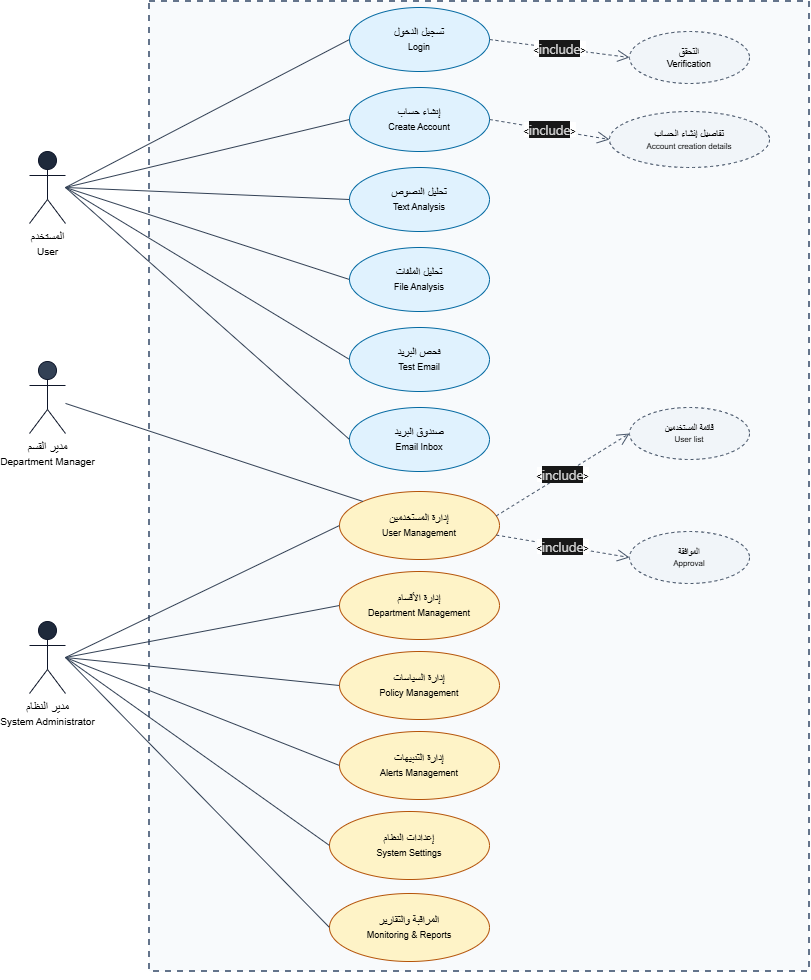

The diagram above was exported from draw.io. Its source (the exported page's mxGraphModel, read from the mxfile embedded in the PNG):
<mxGraphModel dx="961" dy="584" grid="1" gridSize="10" guides="1" tooltips="1" connect="1" arrows="1" fold="1" page="1" pageScale="1" pageWidth="1700" pageHeight="980" math="0" shadow="0">
  <root>
    <mxCell id="0" />
    <mxCell id="1" parent="0" />
    <mxCell id="sys-boundary" parent="1" style="rounded=0;whiteSpace=wrap;html=1;align=center;verticalAlign=top;fillColor=#f8fafc;strokeColor=#64748b;strokeWidth=2;dashed=1;spacingTop=8;fontSize=12;" value="" vertex="1">
      <mxGeometry height="970" width="660" x="180" y="20" as="geometry" />
    </mxCell>
    <mxCell id="actor-user" parent="1" style="shape=umlActor;verticalLabelPosition=bottom;verticalAlign=top;html=1;outlineConnect=0;fillColor=#1e293b;strokeColor=#0f172a;" value="المستخدم&lt;br&gt;&lt;font style=&quot;font-size:10px&quot;&gt;User&lt;/font&gt;" vertex="1">
      <mxGeometry height="72" width="36" x="60" y="170" as="geometry" />
    </mxCell>
    <mxCell id="actor-mgr" parent="1" style="shape=umlActor;verticalLabelPosition=bottom;verticalAlign=top;html=1;outlineConnect=0;fillColor=#334155;strokeColor=#0f172a;" value="مدير القسم&lt;br&gt;&lt;font style=&quot;font-size:10px&quot;&gt;Department Manager&lt;/font&gt;" vertex="1">
      <mxGeometry height="72" width="36" x="60" y="380" as="geometry" />
    </mxCell>
    <mxCell id="actor-admin" parent="1" style="shape=umlActor;verticalLabelPosition=bottom;verticalAlign=top;html=1;outlineConnect=0;fillColor=#1e293b;strokeColor=#0f172a;" value="مدير النظام&lt;br&gt;&lt;font style=&quot;font-size:10px&quot;&gt;System Administrator&lt;/font&gt;" vertex="1">
      <mxGeometry height="72" width="36" x="60" y="640" as="geometry" />
    </mxCell>
    <mxCell id="uc-login" parent="1" style="ellipse;whiteSpace=wrap;html=1;aspect=fixed;fillColor=#e0f2fe;strokeColor=#0369a1;fontSize=11;" value="تسجيل الدخول&lt;br&gt;&lt;font style=&quot;font-size:9px&quot;&gt;Login&lt;/font&gt;" vertex="1">
      <mxGeometry height="64" width="140" x="380" y="26" as="geometry" />
    </mxCell>
    <mxCell id="uc-create" parent="1" style="ellipse;whiteSpace=wrap;html=1;aspect=fixed;fillColor=#e0f2fe;strokeColor=#0369a1;fontSize=11;" value="إنشاء حساب&lt;br&gt;&lt;font style=&quot;font-size:9px&quot;&gt;Create Account&lt;/font&gt;" vertex="1">
      <mxGeometry height="64" width="140" x="380" y="106" as="geometry" />
    </mxCell>
    <mxCell id="uc-text" parent="1" style="ellipse;whiteSpace=wrap;html=1;aspect=fixed;fillColor=#e0f2fe;strokeColor=#0369a1;fontSize=11;" value="تحليل النصوص&lt;br&gt;&lt;font style=&quot;font-size:9px&quot;&gt;Text Analysis&lt;/font&gt;" vertex="1">
      <mxGeometry height="64" width="140" x="380" y="186" as="geometry" />
    </mxCell>
    <mxCell id="uc-file" parent="1" style="ellipse;whiteSpace=wrap;html=1;aspect=fixed;fillColor=#e0f2fe;strokeColor=#0369a1;fontSize=11;" value="تحليل الملفات&lt;br&gt;&lt;font style=&quot;font-size:9px&quot;&gt;File Analysis&lt;/font&gt;" vertex="1">
      <mxGeometry height="64" width="140" x="380" y="266" as="geometry" />
    </mxCell>
    <mxCell id="uc-email" parent="1" style="ellipse;whiteSpace=wrap;html=1;aspect=fixed;fillColor=#e0f2fe;strokeColor=#0369a1;fontSize=11;" value="فحص البريد&lt;br&gt;&lt;font style=&quot;font-size:9px&quot;&gt;Test Email&lt;/font&gt;" vertex="1">
      <mxGeometry height="64" width="140" x="380" y="346" as="geometry" />
    </mxCell>
    <mxCell id="uc-inbox" parent="1" style="ellipse;whiteSpace=wrap;html=1;aspect=fixed;fillColor=#e0f2fe;strokeColor=#0369a1;fontSize=11;" value="صندوق البريد&lt;br&gt;&lt;font style=&quot;font-size:9px&quot;&gt;Email Inbox&lt;/font&gt;" vertex="1">
      <mxGeometry height="64" width="140" x="380" y="426" as="geometry" />
    </mxCell>
    <mxCell id="uc-verify" parent="1" style="ellipse;whiteSpace=wrap;html=1;aspect=fixed;fillColor=#f1f5f9;strokeColor=#475569;fontSize=10;dashed=1;" value="التحقق&lt;br&gt;&lt;font style=&quot;font-size:9px&quot;&gt;Verification&lt;/font&gt;" vertex="1">
      <mxGeometry height="52" width="120" x="660" y="50" as="geometry" />
    </mxCell>
    <mxCell id="uc-acct-detail" parent="1" style="ellipse;whiteSpace=wrap;html=1;aspect=fixed;fillColor=#f1f5f9;strokeColor=#475569;fontSize=10;dashed=1;" value="تفاصيل إنشاء الحساب&lt;br&gt;&lt;font style=&quot;font-size:8px&quot;&gt;Account creation details&lt;/font&gt;" vertex="1">
      <mxGeometry height="56" width="160" x="640" y="130" as="geometry" />
    </mxCell>
    <mxCell id="uc-users" parent="1" style="ellipse;whiteSpace=wrap;html=1;aspect=fixed;fillColor=#fef3c7;strokeColor=#b45309;fontSize=11;" value="إدارة المستخدمين&lt;br&gt;&lt;font style=&quot;font-size:9px&quot;&gt;User Management&lt;/font&gt;" vertex="1">
      <mxGeometry height="68" width="160" x="370" y="510" as="geometry" />
    </mxCell>
    <mxCell id="uc-dept" parent="1" style="ellipse;whiteSpace=wrap;html=1;aspect=fixed;fillColor=#fef3c7;strokeColor=#b45309;fontSize=11;" value="إدارة الأقسام&lt;br&gt;&lt;font style=&quot;font-size:9px&quot;&gt;Department Management&lt;/font&gt;" vertex="1">
      <mxGeometry height="68" width="160" x="370" y="590" as="geometry" />
    </mxCell>
    <mxCell id="uc-policy" parent="1" style="ellipse;whiteSpace=wrap;html=1;aspect=fixed;fillColor=#fef3c7;strokeColor=#b45309;fontSize=11;" value="إدارة السياسات&lt;br&gt;&lt;font style=&quot;font-size:9px&quot;&gt;Policy Management&lt;/font&gt;" vertex="1">
      <mxGeometry height="68" width="160" x="370" y="670" as="geometry" />
    </mxCell>
    <mxCell id="uc-alerts" parent="1" style="ellipse;whiteSpace=wrap;html=1;aspect=fixed;fillColor=#fef3c7;strokeColor=#b45309;fontSize=11;" value="إدارة التنبيهات&lt;br&gt;&lt;font style=&quot;font-size:9px&quot;&gt;Alerts Management&lt;/font&gt;" vertex="1">
      <mxGeometry height="68" width="160" x="370" y="750" as="geometry" />
    </mxCell>
    <mxCell id="uc-monitor" parent="1" style="ellipse;whiteSpace=wrap;html=1;aspect=fixed;fillColor=#fef3c7;strokeColor=#b45309;fontSize=11;" value="المراقبة والتقارير&lt;br&gt;&lt;font style=&quot;font-size:9px&quot;&gt;Monitoring &amp; Reports&lt;/font&gt;" vertex="1">
      <mxGeometry height="68" width="160" x="360" y="912" as="geometry" />
    </mxCell>
    <mxCell id="uc-settings" parent="1" style="ellipse;whiteSpace=wrap;html=1;aspect=fixed;fillColor=#fef3c7;strokeColor=#b45309;fontSize=11;" value="إعدادات النظام&lt;br&gt;&lt;font style=&quot;font-size:9px&quot;&gt;System Settings&lt;/font&gt;" vertex="1">
      <mxGeometry height="68" width="160" x="360" y="830" as="geometry" />
    </mxCell>
    <mxCell id="uc-list" parent="1" style="ellipse;whiteSpace=wrap;html=1;aspect=fixed;fillColor=#f1f5f9;strokeColor=#475569;fontSize=9;dashed=1;" value="قائمة المستخدمين&lt;br&gt;&lt;font style=&quot;font-size:8px&quot;&gt;User list&lt;/font&gt;" vertex="1">
      <mxGeometry height="52" width="120" x="660" y="426" as="geometry" />
    </mxCell>
    <mxCell id="uc-approve" parent="1" style="ellipse;whiteSpace=wrap;html=1;aspect=fixed;fillColor=#f1f5f9;strokeColor=#475569;fontSize=9;dashed=1;" value="الموافقة&lt;br&gt;&lt;font style=&quot;font-size:8px&quot;&gt;Approval&lt;/font&gt;" vertex="1">
      <mxGeometry height="52" width="120" x="660" y="550" as="geometry" />
    </mxCell>
    <mxCell id="e-user-login" edge="1" parent="1" source="actor-user" style="endArrow=none;html=1;exitX=1;exitY=0.5;exitDx=0;exitDy=0;entryX=0;entryY=0.5;strokeColor=#334155;orthogonalLoop=1;" target="uc-login">
      <mxGeometry relative="1" as="geometry" />
    </mxCell>
    <mxCell id="e-user-create" edge="1" parent="1" source="actor-user" style="endArrow=none;html=1;exitX=1;exitY=0.5;exitDx=0;exitDy=0;entryX=0;entryY=0.5;strokeColor=#334155;" target="uc-create">
      <mxGeometry relative="1" as="geometry" />
    </mxCell>
    <mxCell id="e-user-text" edge="1" parent="1" source="actor-user" style="endArrow=none;html=1;exitX=1;exitY=0.5;exitDx=0;exitDy=0;entryX=0;entryY=0.5;strokeColor=#334155;" target="uc-text">
      <mxGeometry relative="1" as="geometry" />
    </mxCell>
    <mxCell id="e-user-file" edge="1" parent="1" source="actor-user" style="endArrow=none;html=1;exitX=1;exitY=0.5;exitDx=0;exitDy=0;entryX=0;entryY=0.5;strokeColor=#334155;" target="uc-file">
      <mxGeometry relative="1" as="geometry" />
    </mxCell>
    <mxCell id="e-user-email" edge="1" parent="1" source="actor-user" style="endArrow=none;html=1;exitX=1;exitY=0.5;exitDx=0;exitDy=0;entryX=0;entryY=0.5;strokeColor=#334155;" target="uc-email">
      <mxGeometry relative="1" as="geometry" />
    </mxCell>
    <mxCell id="e-user-inbox" edge="1" parent="1" source="actor-user" style="endArrow=none;html=1;exitX=1;exitY=0.5;exitDx=0;exitDy=0;entryX=0;entryY=0.5;strokeColor=#334155;" target="uc-inbox">
      <mxGeometry relative="1" as="geometry" />
    </mxCell>
    <mxCell id="e-admin-users" edge="1" parent="1" source="actor-admin" style="endArrow=none;html=1;exitX=1;exitY=0.5;exitDx=0;exitDy=0;entryX=0;entryY=0.5;strokeColor=#334155;" target="uc-users">
      <mxGeometry relative="1" as="geometry" />
    </mxCell>
    <mxCell id="e-admin-dept" edge="1" parent="1" source="actor-admin" style="endArrow=none;html=1;exitX=1;exitY=0.5;exitDx=0;exitDy=0;entryX=0;entryY=0.5;strokeColor=#334155;" target="uc-dept">
      <mxGeometry relative="1" as="geometry" />
    </mxCell>
    <mxCell id="e-admin-policy" edge="1" parent="1" source="actor-admin" style="endArrow=none;html=1;exitX=1;exitY=0.5;exitDx=0;exitDy=0;entryX=0;entryY=0.5;strokeColor=#334155;" target="uc-policy">
      <mxGeometry relative="1" as="geometry" />
    </mxCell>
    <mxCell id="e-admin-alerts" edge="1" parent="1" source="actor-admin" style="endArrow=none;html=1;exitX=1;exitY=0.5;exitDx=0;exitDy=0;entryX=0;entryY=0.5;strokeColor=#334155;" target="uc-alerts">
      <mxGeometry relative="1" as="geometry" />
    </mxCell>
    <mxCell id="e-admin-monitor" edge="1" parent="1" source="actor-admin" style="endArrow=none;html=1;exitX=1;exitY=0.5;exitDx=0;exitDy=0;entryX=0;entryY=0.5;strokeColor=#334155;" target="uc-monitor">
      <mxGeometry relative="1" as="geometry" />
    </mxCell>
    <mxCell id="e-admin-settings" edge="1" parent="1" source="actor-admin" style="endArrow=none;html=1;exitX=1;exitY=0.5;exitDx=0;exitDy=0;entryX=0;entryY=0.5;strokeColor=#334155;" target="uc-settings">
      <mxGeometry relative="1" as="geometry" />
    </mxCell>
    <mxCell id="inc-login-verify" edge="1" parent="1" source="uc-login" style="endArrow=open;dashed=1;html=1;exitX=1;exitY=0.5;exitDx=0;exitDy=0;entryX=0;entryY=0.5;strokeColor=#475569;endSize=10;fontSize=9;labelBackgroundColor=#ffffff;" target="uc-verify" value="&amp;lt;&lt;span style=&quot;color: rgba(228, 228, 228, 0.92); font-family: &amp;quot;Segoe WPC&amp;quot;, &amp;quot;Segoe UI&amp;quot;, sans-serif; font-size: 13px; text-align: start; text-wrap-mode: wrap; background-color: rgb(24, 24, 24);&quot;&gt;include&lt;/span&gt;&amp;gt;">
      <mxGeometry relative="1" as="geometry" />
    </mxCell>
    <mxCell id="inc-create-detail" edge="1" parent="1" source="uc-create" style="endArrow=open;dashed=1;html=1;exitX=1;exitY=0.5;exitDx=0;exitDy=0;entryX=0;entryY=0.5;strokeColor=#475569;endSize=10;fontSize=9;labelBackgroundColor=#ffffff;" target="uc-acct-detail" value="&amp;lt;&lt;span style=&quot;color: rgba(228, 228, 228, 0.92); font-family: &amp;quot;Segoe WPC&amp;quot;, &amp;quot;Segoe UI&amp;quot;, sans-serif; font-size: 13px; text-align: start; text-wrap-mode: wrap; background-color: rgb(24, 24, 24);&quot;&gt;include&lt;/span&gt;&amp;gt;">
      <mxGeometry relative="1" as="geometry" />
    </mxCell>
    <mxCell id="inc-users-list" edge="1" parent="1" source="uc-users" style="endArrow=open;dashed=1;html=1;exitX=1;exitY=0.35;exitDx=0;exitDy=0;entryX=0;entryY=0.5;strokeColor=#475569;endSize=10;fontSize=9;labelBackgroundColor=#ffffff;" target="uc-list" value="&amp;lt;&lt;span style=&quot;color: rgba(228, 228, 228, 0.92); font-family: &amp;quot;Segoe WPC&amp;quot;, &amp;quot;Segoe UI&amp;quot;, sans-serif; font-size: 13px; text-align: start; text-wrap-mode: wrap; background-color: rgb(24, 24, 24);&quot;&gt;include&lt;/span&gt;&amp;gt;">
      <mxGeometry relative="1" as="geometry" />
    </mxCell>
    <mxCell id="inc-users-approve" edge="1" parent="1" source="uc-users" style="endArrow=open;dashed=1;html=1;exitX=1;exitY=0.65;exitDx=0;exitDy=0;entryX=0;entryY=0.5;strokeColor=#475569;endSize=10;fontSize=9;labelBackgroundColor=#ffffff;" target="uc-approve" value="&amp;lt;&lt;span style=&quot;color: rgba(228, 228, 228, 0.92); font-family: &amp;quot;Segoe WPC&amp;quot;, &amp;quot;Segoe UI&amp;quot;, sans-serif; font-size: 13px; text-align: start; text-wrap-mode: wrap; background-color: rgb(24, 24, 24);&quot;&gt;include&lt;/span&gt;&amp;gt;">
      <mxGeometry relative="1" x="-0.0034" as="geometry">
        <mxPoint as="offset" />
      </mxGeometry>
    </mxCell>
    <mxCell id="B-kjzPR8dcOWqVQ-kJvD-4" edge="1" parent="1" source="actor-mgr" style="endArrow=none;html=1;entryX=0;entryY=0;strokeColor=#334155;entryDx=0;entryDy=0;" target="uc-users">
      <mxGeometry relative="1" as="geometry">
        <mxPoint x="72" y="610" as="sourcePoint" />
        <mxPoint x="366" y="478" as="targetPoint" />
      </mxGeometry>
    </mxCell>
    <mxCell id="B-kjzPR8dcOWqVQ-kJvD-5" edge="1" parent="1" source="sys-boundary" style="edgeStyle=orthogonalEdgeStyle;rounded=0;orthogonalLoop=1;jettySize=auto;html=1;exitX=0.5;exitY=1;exitDx=0;exitDy=0;" target="sys-boundary">
      <mxGeometry relative="1" as="geometry" />
    </mxCell>
  </root>
</mxGraphModel>